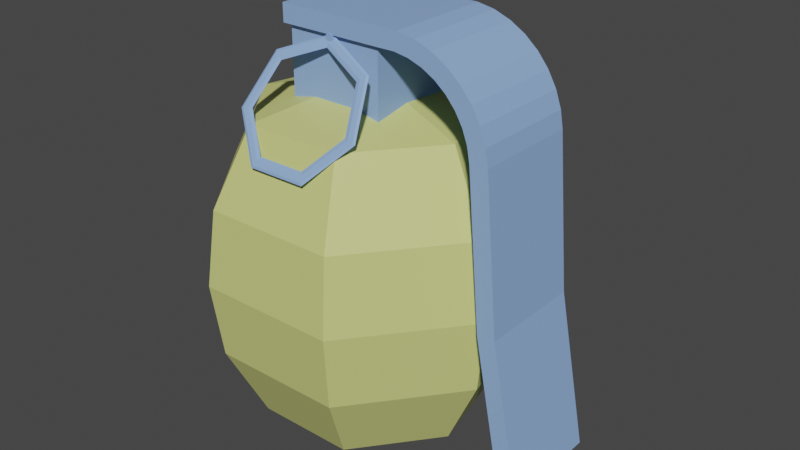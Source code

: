 # Source: Hand_Grenade.blend  (saved by Blender 3.3.6; exported with 4.5.12 LTS)
import bpy
from mathutils import Matrix  # noqa: F401  (used for matrix-valued properties, if any)

bpy.ops.wm.read_factory_settings(use_empty=True)
scene = bpy.context.scene
scene.name = 'Scene'

# ---- materials (node trees are filled in below, after node groups)
mat_blue = bpy.data.materials.new('Blue')
mat_blue.use_transparent_shadow = False
mat_yellow = bpy.data.materials.new('Yellow')
mat_yellow.use_transparent_shadow = False

# ---- material node trees
mat_blue.use_nodes = True; mat_blue.node_tree.nodes.clear()
_N = mat_blue.node_tree.nodes; _L = mat_blue.node_tree.links
n0 = _N.new('ShaderNodeBsdfPrincipled'); n0.name = 'Principled BSDF'; n0.location = (10, 300)
n0.distribution = 'GGX'
n0.subsurface_method = 'RANDOM_WALK_SKIN'
n0.inputs[0].default_value = (0.2789, 0.4452, 0.807, 1.0)
n0.inputs[3].default_value = 1.45
n0.inputs[27].default_value = (0.0, 0.0, 0.0, 1.0)
n0.inputs[28].default_value = 1.0
n1 = _N.new('ShaderNodeOutputMaterial'); n1.name = 'Material Output'; n1.location = (300, 300)
_L.new(n0.outputs[0], n1.inputs[0])
n1.is_active_output = True
mat_yellow.use_nodes = True; mat_yellow.node_tree.nodes.clear()
_N = mat_yellow.node_tree.nodes; _L = mat_yellow.node_tree.links
n0 = _N.new('ShaderNodeBsdfPrincipled'); n0.name = 'Principled BSDF'; n0.location = (10, 300)
n0.distribution = 'GGX'
n0.subsurface_method = 'RANDOM_WALK_SKIN'
n0.inputs[0].default_value = (0.6445, 0.6724, 0.2195, 1.0)
n0.inputs[3].default_value = 1.45
n0.inputs[27].default_value = (0.0, 0.0, 0.0, 1.0)
n0.inputs[28].default_value = 1.0
n1 = _N.new('ShaderNodeOutputMaterial'); n1.name = 'Material Output'; n1.location = (300, 300)
_L.new(n0.outputs[0], n1.inputs[0])
n1.is_active_output = True

# ---- world
world_world = bpy.data.worlds.new('World'); scene.world = world_world
world_world.use_nodes = True; world_world.node_tree.nodes.clear()
_N = world_world.node_tree.nodes; _L = world_world.node_tree.links
n0 = _N.new('ShaderNodeOutputWorld'); n0.name = 'World Output'; n0.location = (300, 300)
n1 = _N.new('ShaderNodeBackground'); n1.name = 'Background'; n1.location = (10, 300)
n1.inputs[0].default_value = (0.05088, 0.05088, 0.05088, 1.0)
_L.new(n1.outputs[0], n0.inputs[0])
n0.is_active_output = True
world_world.color = (0.05088, 0.05088, 0.05088)
world_world.use_sun_shadow = False
world_world.sun_shadow_jitter_overblur = 0.0

# ---- meshes
me_cube_015 = bpy.data.meshes.new('Cube.015')
me_cube_015.from_pydata([(-0.6, -0.6, 1.8), (-0.6, -0.6, 2.8), (-0.6, 0.6, 1.8), (-0.6, 0.6, 2.8), (0.6, -0.6, 1.8), (0.6, -0.6, 2.8), (0.6, 0.6, 1.8), (0.6, 0.6, 2.8), (0.0, 1.414, 1.838), (0.0, 1.414, -1.838), (1.106, 0.8817, 1.838), (1.564, 1.247, 0.0), (1.106, 0.8817, -1.838), (1.379, -0.3147, 1.838), (1.95, -0.445, 0.0), (1.379, -0.3147, -1.838), (0.6136, -1.274, 1.838), (0.8678, -1.802, 0.0), (0.6136, -1.274, -1.838), (0.0, 0.0, -2.2), (0.0, 0.0, 2.2), (-0.6136, -1.274, 1.838), (-0.8678, -1.802, 0.0), (-0.6136, -1.274, -1.838), (-1.379, -0.3147, 1.838), (-1.95, -0.445, 0.0), (-1.379, -0.3147, -1.838), (-1.106, 0.8817, 1.838), (-1.564, 1.247, 0.0), (-1.106, 0.8817, -1.838), (2.384e-07, 2.0, 0.0), (1.468, 1.171, 0.9192), (1.831, -0.4179, 0.9192), (0.8148, -1.692, 0.9192), (-0.8148, -1.692, 0.9192), (-1.831, -0.4179, 0.9192), (-1.468, 1.171, 0.9192), (1.328e-07, 1.878, 0.9192), (1.468, 1.171, -0.9192), (1.831, -0.4179, -0.9192), (0.8148, -1.692, -0.9192), (-0.8148, -1.692, -0.9192), (-1.831, -0.4179, -0.9192), (-1.468, 1.171, -0.9192), (1.328e-07, 1.878, -0.9192), (-0.66, -0.66, 2.79), (-0.66, -0.66, 3.01), (-0.66, 0.66, 2.79), (-0.66, 0.66, 3.01), (0.68, -0.66, 2.79), (0.68, -0.66, 3.01), (0.68, 0.66, 2.79), (0.68, 0.66, 3.01), (0.8609, -0.66, 2.792), (0.8991, -0.66, 3.008), (0.8609, 0.66, 2.792), (0.8991, 0.66, 3.008), (1.039, -0.66, 2.762), (1.115, -0.66, 2.969), (1.039, 0.66, 2.762), (1.115, 0.66, 2.969), (1.21, -0.66, 2.702), (1.32, -0.66, 2.892), (1.21, 0.66, 2.702), (1.32, 0.66, 2.892), (1.367, -0.66, 2.613), (1.509, -0.66, 2.781), (1.367, 0.66, 2.613), (1.509, 0.66, 2.781), (1.507, -0.66, 2.498), (1.676, -0.66, 2.639), (1.507, 0.66, 2.498), (1.676, 0.66, 2.639), (1.625, -0.66, 2.36), (1.815, -0.66, 2.47), (1.625, 0.66, 2.36), (1.815, 0.66, 2.47), (1.717, -0.66, 2.204), (1.923, -0.66, 2.28), (1.717, 0.66, 2.204), (1.923, 0.66, 2.28), (1.78, -0.66, 2.035), (1.997, -0.66, 2.073), (1.78, 0.66, 2.035), (1.997, 0.66, 2.073), (1.813, -0.66, 1.847), (2.033, -0.66, 1.867), (1.813, 0.66, 1.847), (2.033, 0.66, 1.867), (2.345, -0.66, -1.938), (2.564, -0.66, -1.919), (2.345, 0.66, -1.938), (2.564, 0.66, -1.919), (1.979, -0.66, -0.04536), (2.198, -0.66, -0.02619), (1.979, 0.66, -0.04536), (2.198, 0.66, -0.02619), (1.367e-17, -0.6206, 2.756), (-0.6255, -0.7934, 2.509), (-0.7799, -1.182, 1.955), (-0.3471, -1.493, 1.51), (0.3471, -1.493, 1.51), (0.7799, -1.182, 1.955), (0.6255, -0.7934, 2.509), (-0.5672, -0.82, 2.471), (2.066e-17, -0.6633, 2.695), (-0.7073, -1.172, 1.968), (-0.3148, -1.454, 1.565), (0.3148, -1.454, 1.565), (0.7073, -1.172, 1.968), (0.5672, -0.82, 2.471), (-0.5672, -0.8364, 2.483), (1.741e-17, -0.6797, 2.706), (-0.7073, -1.188, 1.98), (-0.3148, -1.471, 1.577), (0.3148, -1.471, 1.577), (0.7073, -1.188, 1.98), (0.5672, -0.8364, 2.483), (-0.6255, -0.8098, 2.521), (1.042e-17, -0.637, 2.767), (-0.7799, -1.198, 1.966), (-0.3471, -1.509, 1.522), (0.3471, -1.509, 1.522), (0.7799, -1.198, 1.966), (0.6255, -0.8098, 2.521), (-0.8104, -1.194, 1.955), (-0.6499, -0.7904, 2.531), (-0.3607, -1.517, 1.493), (0.3607, -1.517, 1.493), (0.8104, -1.194, 1.955), (0.6499, -0.7904, 2.531), (9.111e-18, -0.6109, 2.787), (2.361e-17, -0.6995, 2.661), (-0.5291, -0.8457, 2.452), (-0.6597, -1.174, 1.983), (-0.2936, -1.437, 1.607), (0.2936, -1.437, 1.607), (0.6597, -1.174, 1.983), (0.5291, -0.8457, 2.452), (-4.423e-08, 0.668, 2.808), (-4.423e-08, -0.668, 2.808), (0.03753, 0.668, 2.79), (0.03753, -0.668, 2.79), (0.0468, 0.668, 2.749), (0.0468, -0.668, 2.749), (0.02083, 0.668, 2.717), (0.02083, -0.668, 2.717), (-0.02083, 0.668, 2.717), (-0.02083, -0.668, 2.717), (-0.0468, 0.668, 2.749), (-0.0468, -0.668, 2.749), (-0.03753, 0.668, 2.79), (-0.03753, -0.668, 2.79)], [], [(0, 1, 3, 2), (2, 3, 7, 6), (6, 7, 5, 4), (4, 5, 1, 0), (2, 6, 4, 0), (7, 3, 1, 5), (44, 30, 11, 38), (8, 20, 10), (19, 9, 12), (37, 8, 10, 31), (10, 20, 13), (19, 12, 15), (31, 10, 13, 32), (38, 11, 14, 39), (39, 14, 17, 40), (13, 20, 16), (19, 15, 18), (32, 13, 16, 33), (40, 17, 22, 41), (16, 20, 21), (19, 18, 23), (33, 16, 21, 34), (41, 22, 25, 42), (21, 20, 24), (19, 23, 26), (34, 21, 24, 35), (42, 25, 28, 43), (24, 20, 27), (19, 26, 29), (35, 24, 27, 36), (43, 28, 30, 44), (27, 20, 8), (19, 29, 9), (36, 27, 8, 37), (28, 36, 37, 30), (25, 35, 36, 28), (22, 34, 35, 25), (17, 33, 34, 22), (14, 32, 33, 17), (11, 31, 32, 14), (30, 37, 31, 11), (29, 43, 44, 9), (26, 42, 43, 29), (23, 41, 42, 26), (18, 40, 41, 23), (15, 39, 40, 18), (12, 38, 39, 15), (9, 44, 38, 12), (45, 46, 48, 47), (47, 48, 52, 51), (52, 50, 54, 56), (49, 50, 46, 45), (47, 51, 49, 45), (52, 48, 46, 50), (53, 55, 59, 57), (51, 52, 56, 55), (50, 49, 53, 54), (49, 51, 55, 53), (60, 58, 62, 64), (56, 54, 58, 60), (55, 56, 60, 59), (54, 53, 57, 58), (62, 61, 65, 66), (59, 60, 64, 63), (58, 57, 61, 62), (57, 59, 63, 61), (68, 66, 70, 72), (61, 63, 67, 65), (64, 62, 66, 68), (63, 64, 68, 67), (72, 70, 74, 76), (67, 68, 72, 71), (66, 65, 69, 70), (65, 67, 71, 69), (74, 73, 77, 78), (71, 72, 76, 75), (70, 69, 73, 74), (69, 71, 75, 73), (80, 78, 82, 84), (73, 75, 79, 77), (76, 74, 78, 80), (75, 76, 80, 79), (83, 84, 88, 87), (79, 80, 84, 83), (78, 77, 81, 82), (77, 79, 83, 81), (94, 93, 89, 90), (82, 81, 85, 86), (81, 83, 87, 85), (84, 82, 86, 88), (91, 92, 90, 89), (93, 95, 91, 89), (96, 94, 90, 92), (95, 96, 92, 91), (87, 88, 96, 95), (88, 86, 94, 96), (85, 87, 95, 93), (86, 85, 93, 94), (111, 112, 119, 118), (104, 98, 97, 105), (106, 99, 98, 104), (107, 100, 99, 106), (108, 101, 100, 107), (109, 102, 101, 108), (110, 103, 102, 109), (105, 97, 103, 110), (113, 111, 118, 120), (114, 113, 120, 121), (115, 114, 121, 122), (116, 115, 122, 123), (117, 116, 123, 124), (112, 117, 124, 119), (133, 132, 112, 111), (126, 125, 120, 118), (134, 133, 111, 113), (125, 127, 121, 120), (135, 134, 113, 114), (127, 128, 122, 121), (136, 135, 114, 115), (128, 129, 123, 122), (137, 136, 115, 116), (129, 130, 124, 123), (138, 137, 116, 117), (130, 131, 119, 124), (132, 138, 117, 112), (131, 126, 118, 119), (97, 98, 126, 131), (103, 97, 131, 130), (102, 103, 130, 129), (101, 102, 129, 128), (100, 101, 128, 127), (99, 100, 127, 125), (98, 99, 125, 126), (105, 110, 138, 132), (110, 109, 137, 138), (109, 108, 136, 137), (108, 107, 135, 136), (107, 106, 134, 135), (106, 104, 133, 134), (104, 105, 132, 133), (139, 140, 142, 141), (141, 142, 144, 143), (143, 144, 146, 145), (145, 146, 148, 147), (147, 148, 150, 149), (142, 140, 152, 150, 148, 146, 144), (149, 150, 152, 151), (151, 152, 140, 139), (139, 141, 143, 145, 147, 149, 151)])
me_cube_015.polygons.foreach_set('material_index', [0, 0, 0, 0, 0, 0, 1, 1, 1, 1, 1, 1, 1, 1, 1, 1, 1, 1, 1, 1, 1, 1, 1, 1, 1, 1, 1, 1, 1, 1, 1, 1, 1, 1, 1, 1, 1, 1, 1, 1, 1, 1, 1, 1, 1, 1, 1, 1, 0, 0, 0, 0, 0, 0, 0, 0, 0, 0, 0, 0, 0, 0, 0, 0, 0, 0, 0, 0, 0, 0, 0, 0, 0, 0, 0, 0, 0, 0, 0, 0, 0, 0, 0, 0, 0, 0, 0, 0, 0, 0, 0, 0, 0, 0, 0, 0, 0, 0, 0, 0, 0, 0, 0, 0, 0, 0, 0, 0, 0, 0, 0, 0, 0, 0, 0, 0, 0, 0, 0, 0, 0, 0, 0, 0, 0, 0, 0, 0, 0, 0, 0, 0, 0, 0, 0, 0, 0, 0, 0, 0, 0, 0, 0, 0, 0, 0, 0, 0, 0])
_uv = me_cube_015.uv_layers.new(name='UVMap')
_uv.uv.foreach_set('vector', [0.375, 0.0, 0.625, 0.0, 0.625, 0.25, 0.375, 0.25, 0.375, 0.25, 0.625, 0.25, 0.625, 0.5, 0.375, 0.5, 0.375, 0.5, 0.625, 0.5, 0.625, 0.75, 0.375, 0.75, 0.375, 0.75, 0.625, 0.75, 0.625, 1.0, 0.375, 1.0, 0.125, 0.5, 0.375, 0.5, 0.375, 0.75, 0.125, 0.75, 0.625, 0.5, 0.875, 0.5, 0.875, 0.75, 0.625, 0.75, 0.7143, 0.375, 0.7143, 0.5, 0.5714, 0.5, 0.5714, 0.375, 0.7143, 0.75, 0.6429, 1.0, 0.5714, 0.75, 0.6429, 0.0, 0.7143, 0.25, 0.5714, 0.25, 0.7143, 0.625, 0.7143, 0.75, 0.5714, 0.75, 0.5714, 0.625, 0.5714, 0.75, 0.5, 1.0, 0.4286, 0.75, 0.5, 0.0, 0.5714, 0.25, 0.4286, 0.25, 0.5714, 0.625, 0.5714, 0.75, 0.4286, 0.75, 0.4286, 0.625, 0.5714, 0.375, 0.5714, 0.5, 0.4286, 0.5, 0.4286, 0.375, 0.4286, 0.375, 0.4286, 0.5, 0.2857, 0.5, 0.2857, 0.375, 0.4286, 0.75, 0.3571, 1.0, 0.2857, 0.75, 0.3571, 0.0, 0.4286, 0.25, 0.2857, 0.25, 0.4286, 0.625, 0.4286, 0.75, 0.2857, 0.75, 0.2857, 0.625, 0.2857, 0.375, 0.2857, 0.5, 0.1429, 0.5, 0.1429, 0.375, 0.2857, 0.75, 0.2143, 1.0, 0.1429, 0.75, 0.2143, 0.0, 0.2857, 0.25, 0.1429, 0.25, 0.2857, 0.625, 0.2857, 0.75, 0.1429, 0.75, 0.1429, 0.625, 0.1429, 0.375, 0.1429, 0.5, 0.0, 0.5, 0.0, 0.375, 0.1429, 0.75, 0.07143, 1.0, 0.0, 0.75, 0.07143, 0.0, 0.1429, 0.25, 0.0, 0.25, 0.1429, 0.625, 0.1429, 0.75, 0.0, 0.75, 0.0, 0.625, 1.0, 0.375, 1.0, 0.5, 0.8571, 0.5, 0.8571, 0.375, 1.0, 0.75, 0.9286, 1.0, 0.8571, 0.75, 0.9286, 0.0, 1.0, 0.25, 0.8571, 0.25, 1.0, 0.625, 1.0, 0.75, 0.8571, 0.75, 0.8571, 0.625, 0.8571, 0.375, 0.8571, 0.5, 0.7143, 0.5, 0.7143, 0.375, 0.8571, 0.75, 0.7857, 1.0, 0.7143, 0.75, 0.7857, 0.0, 0.8571, 0.25, 0.7143, 0.25, 0.8571, 0.625, 0.8571, 0.75, 0.7143, 0.75, 0.7143, 0.625, 0.8571, 0.5, 0.8571, 0.625, 0.7143, 0.625, 0.7143, 0.5, 1.0, 0.5, 1.0, 0.625, 0.8571, 0.625, 0.8571, 0.5, 0.1429, 0.5, 0.1429, 0.625, 0.0, 0.625, 0.0, 0.5, 0.2857, 0.5, 0.2857, 0.625, 0.1429, 0.625, 0.1429, 0.5, 0.4286, 0.5, 0.4286, 0.625, 0.2857, 0.625, 0.2857, 0.5, 0.5714, 0.5, 0.5714, 0.625, 0.4286, 0.625, 0.4286, 0.5, 0.7143, 0.5, 0.7143, 0.625, 0.5714, 0.625, 0.5714, 0.5, 0.8571, 0.25, 0.8571, 0.375, 0.7143, 0.375, 0.7143, 0.25, 1.0, 0.25, 1.0, 0.375, 0.8571, 0.375, 0.8571, 0.25, 0.1429, 0.25, 0.1429, 0.375, 0.0, 0.375, 0.0, 0.25, 0.2857, 0.25, 0.2857, 0.375, 0.1429, 0.375, 0.1429, 0.25, 0.4286, 0.25, 0.4286, 0.375, 0.2857, 0.375, 0.2857, 0.25, 0.5714, 0.25, 0.5714, 0.375, 0.4286, 0.375, 0.4286, 0.25, 0.7143, 0.25, 0.7143, 0.375, 0.5714, 0.375, 0.5714, 0.25, 0.375, 0.0, 0.625, 0.0, 0.625, 0.25, 0.375, 0.25, 0.375, 0.25, 0.625, 0.25, 0.625, 0.5, 0.375, 0.5, 0.625, 0.5, 0.625, 0.75, 0.625, 0.75, 0.625, 0.5, 0.375, 0.75, 0.625, 0.75, 0.625, 1.0, 0.375, 1.0, 0.125, 0.5, 0.375, 0.5, 0.375, 0.75, 0.125, 0.75, 0.625, 0.5, 0.875, 0.5, 0.875, 0.75, 0.625, 0.75, 0.375, 0.75, 0.375, 0.5, 0.375, 0.5, 0.375, 0.75, 0.375, 0.5, 0.625, 0.5, 0.625, 0.5, 0.375, 0.5, 0.625, 0.75, 0.375, 0.75, 0.375, 0.75, 0.625, 0.75, 0.375, 0.75, 0.375, 0.5, 0.375, 0.5, 0.375, 0.75, 0.625, 0.5, 0.625, 0.75, 0.625, 0.75, 0.625, 0.5, 0.625, 0.5, 0.625, 0.75, 0.625, 0.75, 0.625, 0.5, 0.375, 0.5, 0.625, 0.5, 0.625, 0.5, 0.375, 0.5, 0.625, 0.75, 0.375, 0.75, 0.375, 0.75, 0.625, 0.75, 0.625, 0.75, 0.375, 0.75, 0.375, 0.75, 0.625, 0.75, 0.375, 0.5, 0.625, 0.5, 0.625, 0.5, 0.375, 0.5, 0.625, 0.75, 0.375, 0.75, 0.375, 0.75, 0.625, 0.75, 0.375, 0.75, 0.375, 0.5, 0.375, 0.5, 0.375, 0.75, 0.625, 0.5, 0.625, 0.75, 0.625, 0.75, 0.625, 0.5, 0.375, 0.75, 0.375, 0.5, 0.375, 0.5, 0.375, 0.75, 0.625, 0.5, 0.625, 0.75, 0.625, 0.75, 0.625, 0.5, 0.375, 0.5, 0.625, 0.5, 0.625, 0.5, 0.375, 0.5, 0.625, 0.5, 0.625, 0.75, 0.625, 0.75, 0.625, 0.5, 0.375, 0.5, 0.625, 0.5, 0.625, 0.5, 0.375, 0.5, 0.625, 0.75, 0.375, 0.75, 0.375, 0.75, 0.625, 0.75, 0.375, 0.75, 0.375, 0.5, 0.375, 0.5, 0.375, 0.75, 0.625, 0.75, 0.375, 0.75, 0.375, 0.75, 0.625, 0.75, 0.375, 0.5, 0.625, 0.5, 0.625, 0.5, 0.375, 0.5, 0.625, 0.75, 0.375, 0.75, 0.375, 0.75, 0.625, 0.75, 0.375, 0.75, 0.375, 0.5, 0.375, 0.5, 0.375, 0.75, 0.625, 0.5, 0.625, 0.75, 0.625, 0.75, 0.625, 0.5, 0.375, 0.75, 0.375, 0.5, 0.375, 0.5, 0.375, 0.75, 0.625, 0.5, 0.625, 0.75, 0.625, 0.75, 0.625, 0.5, 0.375, 0.5, 0.625, 0.5, 0.625, 0.5, 0.375, 0.5, 0.375, 0.5, 0.625, 0.5, 0.625, 0.5, 0.375, 0.5, 0.375, 0.5, 0.625, 0.5, 0.625, 0.5, 0.375, 0.5, 0.625, 0.75, 0.375, 0.75, 0.375, 0.75, 0.625, 0.75, 0.375, 0.75, 0.375, 0.5, 0.375, 0.5, 0.375, 0.75, 0.625, 0.75, 0.375, 0.75, 0.375, 0.75, 0.625, 0.75, 0.625, 0.75, 0.375, 0.75, 0.375, 0.75, 0.625, 0.75, 0.375, 0.75, 0.375, 0.5, 0.375, 0.5, 0.375, 0.75, 0.625, 0.5, 0.625, 0.75, 0.625, 0.75, 0.625, 0.5, 0.375, 0.5, 0.625, 0.5, 0.625, 0.75, 0.375, 0.75, 0.375, 0.75, 0.375, 0.5, 0.375, 0.5, 0.375, 0.75, 0.625, 0.5, 0.625, 0.75, 0.625, 0.75, 0.625, 0.5, 0.375, 0.5, 0.625, 0.5, 0.625, 0.5, 0.375, 0.5, 0.375, 0.5, 0.625, 0.5, 0.625, 0.5, 0.375, 0.5, 0.625, 0.5, 0.625, 0.75, 0.625, 0.75, 0.625, 0.5, 0.375, 0.75, 0.375, 0.5, 0.375, 0.5, 0.375, 0.75, 0.625, 0.75, 0.375, 0.75, 0.375, 0.75, 0.625, 0.75, 0.0, 0.0, 0.0, 0.0, 0.0, 0.0, 0.0, 0.0, 0.0, 0.0, 0.0, 0.0, 0.0, 0.0, 0.0, 0.0, 0.0, 0.0, 0.0, 0.0, 0.0, 0.0, 0.0, 0.0, 0.0, 0.0, 0.0, 0.0, 0.0, 0.0, 0.0, 0.0, 0.0, 0.0, 0.0, 0.0, 0.0, 0.0, 0.0, 0.0, 0.0, 0.0, 0.0, 0.0, 0.0, 0.0, 0.0, 0.0, 0.0, 0.0, 0.0, 0.0, 0.0, 0.0, 0.0, 0.0, 0.0, 0.0, 0.0, 0.0, 0.0, 0.0, 0.0, 0.0, 0.0, 0.0, 0.0, 0.0, 0.0, 0.0, 0.0, 0.0, 0.0, 0.0, 0.0, 0.0, 0.0, 0.0, 0.0, 0.0, 0.0, 0.0, 0.0, 0.0, 0.0, 0.0, 0.0, 0.0, 0.0, 0.0, 0.0, 0.0, 0.0, 0.0, 0.0, 0.0, 0.0, 0.0, 0.0, 0.0, 0.0, 0.0, 0.0, 0.0, 0.0, 0.0, 0.0, 0.0, 0.0, 0.0, 0.0, 0.0, 0.0, 0.0, 0.0, 0.0, 0.0, 0.0, 0.0, 0.0, 0.0, 0.0, 0.0, 0.0, 0.0, 0.0, 0.0, 0.0, 0.0, 0.0, 0.0, 0.0, 0.0, 0.0, 0.0, 0.0, 0.0, 0.0, 0.0, 0.0, 0.0, 0.0, 0.0, 0.0, 0.0, 0.0, 0.0, 0.0, 0.0, 0.0, 0.0, 0.0, 0.0, 0.0, 0.0, 0.0, 0.0, 0.0, 0.0, 0.0, 0.0, 0.0, 0.0, 0.0, 0.0, 0.0, 0.0, 0.0, 0.0, 0.0, 0.0, 0.0, 0.0, 0.0, 0.0, 0.0, 0.0, 0.0, 0.0, 0.0, 0.0, 0.0, 0.0, 0.0, 0.0, 0.0, 0.0, 0.0, 0.0, 0.0, 0.0, 0.0, 0.0, 0.0, 0.0, 0.0, 0.0, 0.0, 0.0, 0.0, 0.0, 0.0, 0.0, 0.0, 0.0, 0.0, 0.0, 0.0, 0.0, 0.0, 0.0, 0.0, 0.0, 0.0, 0.0, 0.0, 0.0, 0.0, 0.0, 0.0, 0.0, 0.0, 0.0, 0.0, 0.0, 0.0, 0.0, 0.0, 0.0, 0.0, 0.0, 0.0, 0.0, 0.0, 0.0, 0.0, 0.0, 0.0, 0.0, 0.0, 0.0, 0.0, 0.0, 0.0, 0.0, 0.0, 0.0, 0.0, 0.0, 0.0, 0.0, 0.0, 0.0, 0.0, 0.0, 0.0, 0.0, 0.0, 0.0, 0.0, 0.0, 0.0, 0.0, 0.0, 0.0, 0.0, 0.0, 0.0, 0.0, 0.0, 0.0, 0.0, 0.0, 0.0, 0.0, 0.0, 0.0, 0.0, 0.0, 0.0, 0.0, 0.0, 0.0, 0.0, 0.0, 0.0, 0.0, 0.0, 0.0, 0.0, 0.0, 0.0, 0.0, 0.0, 0.0, 0.0, 0.0, 0.0, 0.0, 0.0, 0.0, 0.0, 0.0, 0.0, 0.0, 0.0, 0.0, 0.0, 0.0, 0.0, 0.0, 0.0, 0.0, 0.0, 0.0, 0.0, 0.0, 0.0, 0.0, 0.0, 0.0, 0.0, 0.0, 0.0, 0.0, 0.0, 0.0, 0.0, 0.0, 0.0, 0.0, 0.0, 0.0, 0.0, 0.0, 0.0, 1.0, 0.5, 1.0, 1.0, 0.8571, 1.0, 0.8571, 0.5, 0.8571, 0.5, 0.8571, 1.0, 0.7143, 1.0, 0.7143, 0.5, 0.7143, 0.5, 0.7143, 1.0, 0.5714, 1.0, 0.5714, 0.5, 0.5714, 0.5, 0.5714, 1.0, 0.4286, 1.0, 0.4286, 0.5, 0.4286, 0.5, 0.4286, 1.0, 0.2857, 1.0, 0.2857, 0.5, 0.4376, 0.3996, 0.25, 0.49, 0.06236, 0.3996, 0.01602, 0.1966, 0.1459, 0.03377, 0.3541, 0.03377, 0.484, 0.1966, 0.2857, 0.5, 0.2857, 1.0, 0.1429, 1.0, 0.1429, 0.5, 0.1429, 0.5, 0.1429, 1.0, 2.98e-08, 1.0, 2.98e-08, 0.5, 0.75, 0.49, 0.9376, 0.3996, 0.984, 0.1966, 0.8541, 0.03377, 0.6459, 0.03377, 0.516, 0.1966, 0.5624, 0.3996])
me_cube_015.materials.append(mat_blue)
me_cube_015.materials.append(mat_yellow)
me_cube_015.update()
arm_armature_003 = bpy.data.armatures.new('Armature.003')  # bones are not reproduced

# ---- objects
ob_cube = bpy.data.objects.new('Cube', me_cube_015)
ob_hand_granade = bpy.data.objects.new('Hand Granade', arm_armature_003)

# ---- transforms, parenting, visibility, modifiers, constraints
ob_cube.parent = ob_hand_granade
ob_cube.matrix_parent_inverse = Matrix(((1.0, -0.0, 0.0, -0.0), (-0.0, 1.0, -0.0, 0.0), (0.0, -0.0, 1.0, 1.1), (-0.0, 0.0, -0.0, 1.0)))
ob_cube.location = (0.0, 0.0, 0.0)
ob_cube.scale = (0.5, 0.5, 0.5)
_vg = ob_cube.vertex_groups.new(name='Root')
_vg.add([0, 1, 2, 3, 4, 5, 6, 7, 8, 9, 10, 11, 12, 13, 14, 15, 16, 17, 18, 19, 20, 21, 22, 23, 24, 25, 26, 27, 28, 29, 30, 31, 32, 33, 34, 35, 36, 37, 38, 39, 40, 41, 42, 43, 44], 1.0, 'REPLACE')
_vg = ob_cube.vertex_groups.new(name='flappy thing')
_vg.add([45, 46, 47, 48, 49, 50, 51, 52, 53, 54, 55, 56, 57, 58, 59, 60, 61, 62, 63, 64, 65, 66, 67, 68, 69, 70, 71, 72, 73, 74, 75, 76, 77, 78, 79, 80, 81, 82, 83, 84, 85, 86, 87, 88, 89, 90, 91, 92, 93, 94, 95, 96], 1.0, 'REPLACE')
_vg = ob_cube.vertex_groups.new(name='Pin')
_vg.add([139, 140, 141, 142, 143, 144, 145, 146, 147, 148, 149, 150, 151, 152], 1.0, 'REPLACE')
_vg = ob_cube.vertex_groups.new(name='ring')
_vg.add([97, 98, 99, 100, 101, 102, 103, 104, 105, 106, 107, 108, 109, 110, 111, 112, 113, 114, 115, 116, 117, 118, 119, 120, 121, 122, 123, 124, 125, 126, 127, 128, 129, 130, 131, 132, 133, 134, 135, 136, 137, 138], 1.0, 'REPLACE')
_m = ob_cube.modifiers.new('Armature', 'ARMATURE')
_m.object = ob_hand_granade
ob_hand_granade.location = (0.0, 0.0, 0.0)
ob_hand_granade.scale = (0.1, 0.1, 0.1)
ob_hand_granade.show_in_front = True

# ---- collection membership
scene.collection.objects.link(ob_cube)
scene.collection.objects.link(ob_hand_granade)

# ---- scene / render settings (as saved in the file)
scene.frame_start = 0; scene.frame_end = 60; scene.frame_set(0)
scene.render.engine = 'BLENDER_EEVEE_NEXT'
scene.cycles.sampling_pattern = 'TABULATED_SOBOL'
scene.cycles.use_light_tree = False
scene.view_settings.view_transform = 'Filmic'
bpy.context.view_layer.update()

# ---- added for rendering (the .blend has no active camera and no usable light): camera, sun
cam_auto = bpy.data.cameras.new('AutoCamera')
cam_auto.lens = 50.0
cam_auto.sensor_width = 36.0
cam_auto.clip_end = 1000.0
ob_auto_camera = bpy.data.objects.new('AutoCamera', cam_auto)
scene.collection.objects.link(ob_auto_camera)
ob_auto_camera.location = (0.379526, -0.432062, 0.421593)
ob_auto_camera.rotation_euler = (1.09748, -7.21219e-08, 0.694738)
scene.camera = ob_auto_camera
light_auto_sun = bpy.data.lights.new('AutoSun', 'SUN')
light_auto_sun.energy = 3.0
light_auto_sun.angle = 0.0523599
ob_auto_sun = bpy.data.objects.new('AutoSun', light_auto_sun)
scene.collection.objects.link(ob_auto_sun)
ob_auto_sun.rotation_euler = (0.872665, 0.174533, 0.523599)
bpy.context.view_layer.update()
